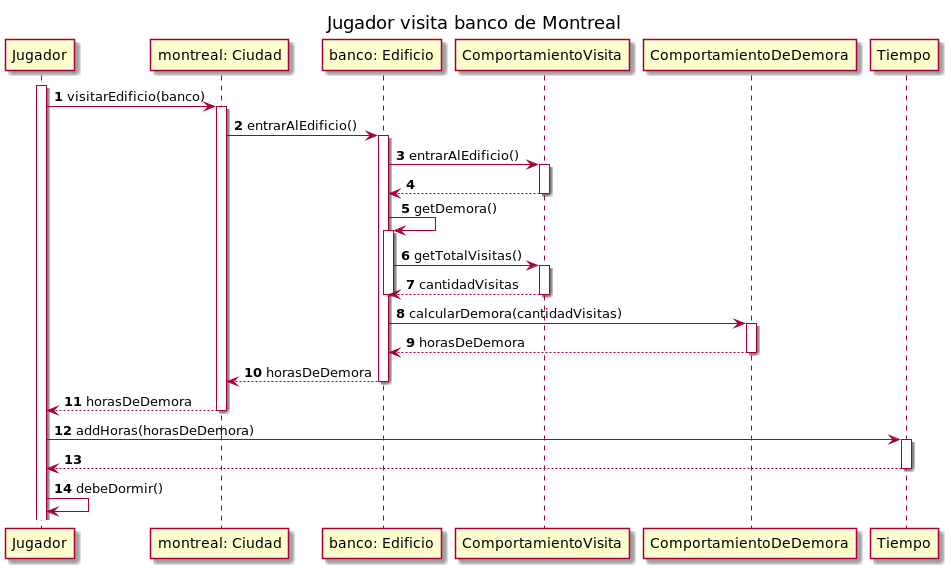

The diagram above was rendered by PlantUML. Its source (embedded in the PNG):
@startuml

autonumber
title "Jugador visita banco de Montreal"
activate Jugador
Jugador -> "montreal: Ciudad": visitarEdificio(banco)
activate "montreal: Ciudad"
"montreal: Ciudad" -> "banco: Edificio": entrarAlEdificio()
activate "banco: Edificio"
"banco: Edificio" -> ComportamientoVisita : entrarAlEdificio()
activate ComportamientoVisita
ComportamientoVisita --> "banco: Edificio"
deactivate ComportamientoVisita
"banco: Edificio" -> "banco: Edificio": getDemora()
activate "banco: Edificio"
"banco: Edificio" -> ComportamientoVisita : getTotalVisitas()
activate ComportamientoVisita
ComportamientoVisita --> "banco: Edificio" : cantidadVisitas
deactivate ComportamientoVisita
deactivate "banco: Edificio"
"banco: Edificio" -> ComportamientoDeDemora : calcularDemora(cantidadVisitas)
activate ComportamientoDeDemora
ComportamientoDeDemora --> "banco: Edificio" : horasDeDemora
deactivate ComportamientoDeDemora
"banco: Edificio" --> "montreal: Ciudad" : horasDeDemora
deactivate "banco: Edificio"
"montreal: Ciudad" --> Jugador : horasDeDemora
deactivate "montreal: Ciudad"
Jugador -> Tiempo : addHoras(horasDeDemora)
activate Tiempo
Tiempo --> Jugador
deactivate Tiempo
Jugador -> Jugador : debeDormir()

@enduml